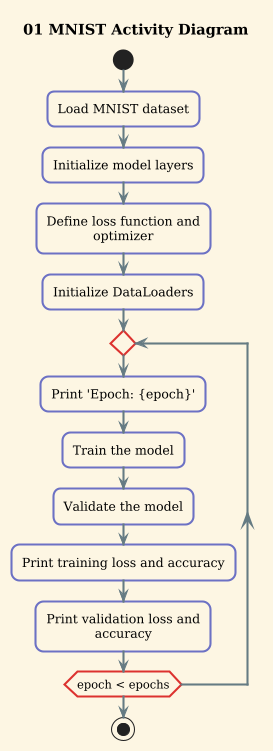

The diagram above was rendered by PlantUML. Its source (embedded in the PNG):
@startuml
!theme sunlust
title 01 MNIST Activity Diagram
start
:Load MNIST dataset;
:Initialize model layers;
:Define loss function and optimizer;
:Initialize DataLoaders;
repeat
:Print 'Epoch: {epoch}';
:Train the model;
:Validate the model;
:Print training loss and accuracy;
:Print validation loss and accuracy;
repeat while (epoch < epochs)
stop
@enduml